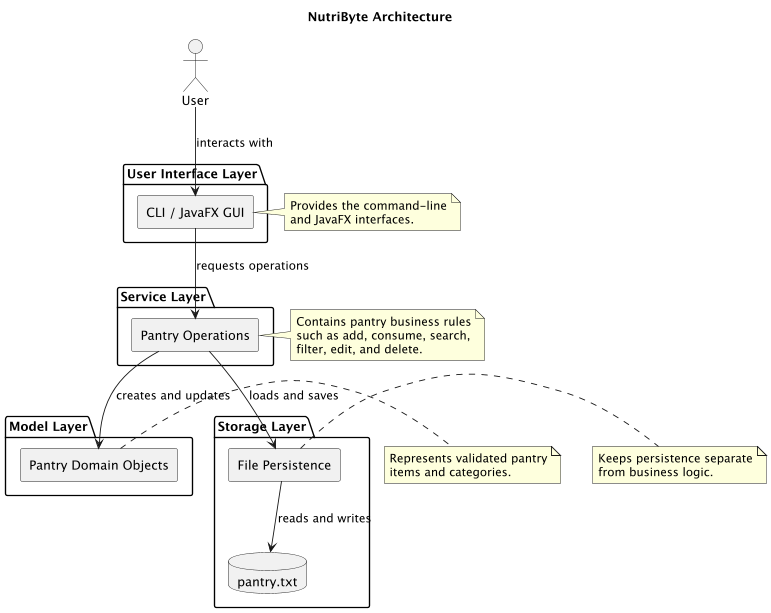

The diagram above was rendered by PlantUML. Its source (embedded in the PNG):
@startuml
title NutriByte Architecture

skinparam componentStyle rectangle

actor User

package "User Interface Layer" as UI {
    component "CLI / JavaFX GUI" as UserInterface
}

package "Service Layer" as Service {
    component "Pantry Operations" as PantryService
}

package "Model Layer" as Model {
    component "Pantry Domain Objects" as DomainModel
}

package "Storage Layer" as Storage {
    component "File Persistence" as PantryStorage
    database "pantry.txt" as PantryFile
}

User --> UserInterface : interacts with
UserInterface --> PantryService : requests operations
PantryService --> DomainModel : creates and updates
PantryService --> PantryStorage : loads and saves
PantryStorage --> PantryFile : reads and writes

note right of UserInterface
Provides the command-line
and JavaFX interfaces.
end note

note right of PantryService
Contains pantry business rules
such as add, consume, search,
filter, edit, and delete.
end note

note right of DomainModel
Represents validated pantry
items and categories.
end note

note right of PantryStorage
Keeps persistence separate
from business logic.
end note

@enduml